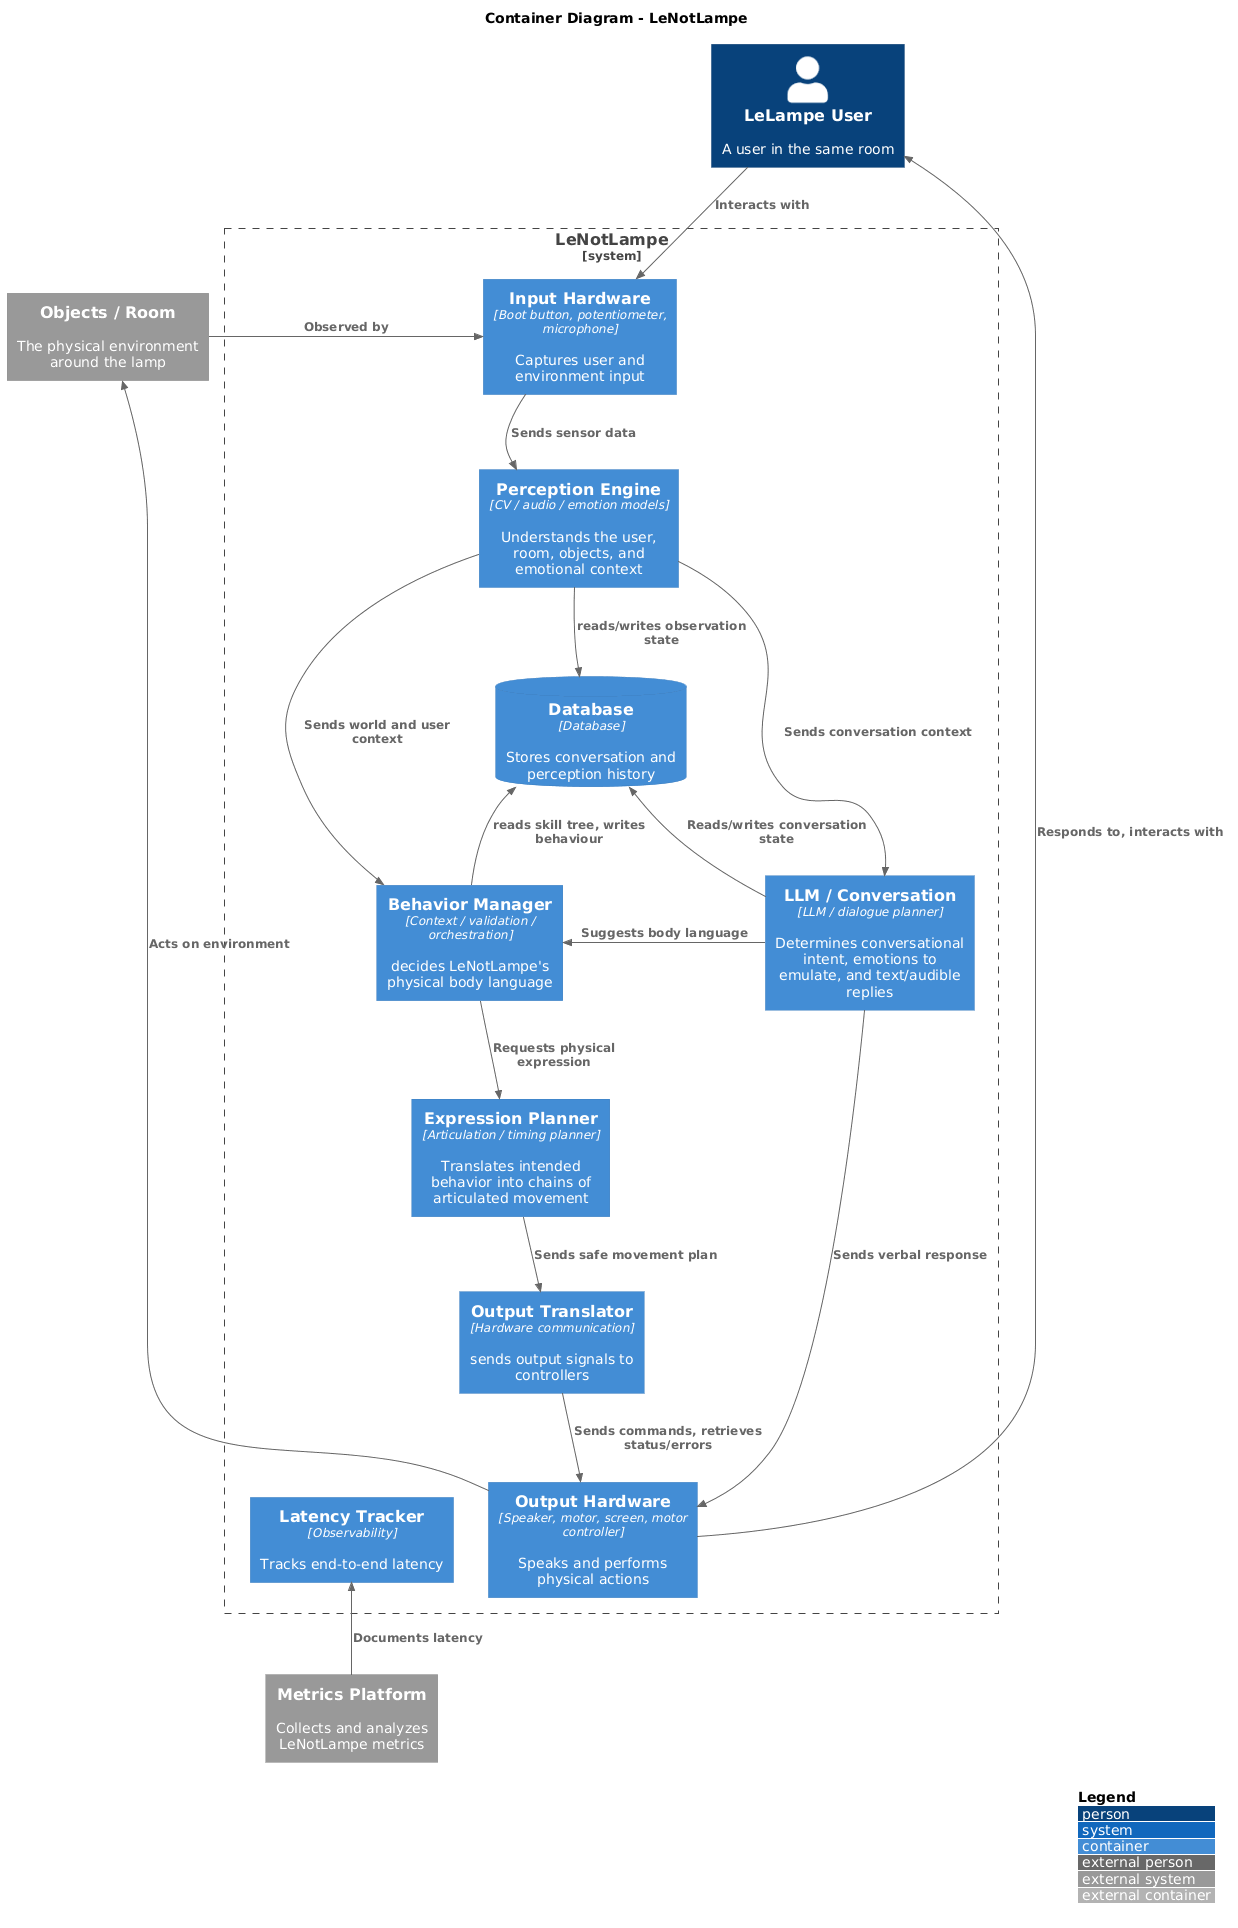

The diagram above was rendered by PlantUML. Its source (embedded in the PNG):
@startuml
!include <C4/C4_Container>

LAYOUT_TOP_DOWN()
LAYOUT_WITH_LEGEND()

title Container Diagram - LeNotLampe

Person(user, "LeLampe User", "A user in the same room")
System_Ext(room, "Objects / Room", "The physical environment around the lamp")
System_Ext(metrics, "Metrics Platform", "Collects and analyzes LeNotLampe metrics")

System_Boundary(lenotlampe, "LeNotLampe") {

    Container(input, "Input Hardware", "Boot button, potentiometer, microphone", "Captures user and environment input")

    Container(perception, "Perception Engine", "CV / audio / emotion models", "Understands the user, room, objects, and emotional context")

    Container(conversation, "LLM / Conversation", "LLM / dialogue planner", "Determines conversational intent, emotions to emulate, and text/audible replies")

    Container(planner, "Behavior Manager", "Context / validation / orchestration", "decides LeNotLampe's physical body language")

    Container(expression, "Expression Planner", "Articulation / timing planner", "Translates intended behavior into chains of articulated movement")

    Container(trans, "Output Translator", "Hardware communication", "sends output signals to controllers")

    Container(output, "Output Hardware", "Speaker, motor, screen, motor controller", "Speaks and performs physical actions")

    ContainerDb(database, "Database", "Database", "Stores conversation and perception history")

    Container(latency, "Latency Tracker", "Observability", "Tracks end-to-end latency")
}

Rel_D(user, input, "Interacts with")
Rel_R(room, input, "Observed by")
Rel_D(input, perception, "Sends sensor data")

Rel_D(perception, planner, "Sends world and user context")
Rel_R(perception, conversation, "Sends conversation context")

Rel_L(conversation, planner, "Suggests body language")
Rel_D(planner, expression, "Requests physical expression")
Rel_D(expression, trans, "Sends safe movement plan")
Rel_U(planner,database, "reads skill tree, writes behaviour")
Rel_D(trans, output, "Sends commands, retrieves status/errors ")

Rel_U(output, user, "Responds to, interacts with")
Rel_L(output, room, "Acts on environment")

Rel_U(conversation, database, "Reads/writes conversation state")
Rel(perception, database, "reads/writes observation state")
Rel_U(metrics, latency, "Documents latency")

Rel(conversation, output, "Sends verbal response")

Lay_D(input, perception)
Lay_D(perception, planner)
Lay_D(planner, expression)
Lay_D(expression, trans)
Lay_D(trans, output)
Lay_R(perception, conversation)
Lay_L(output,latency)
@enduml